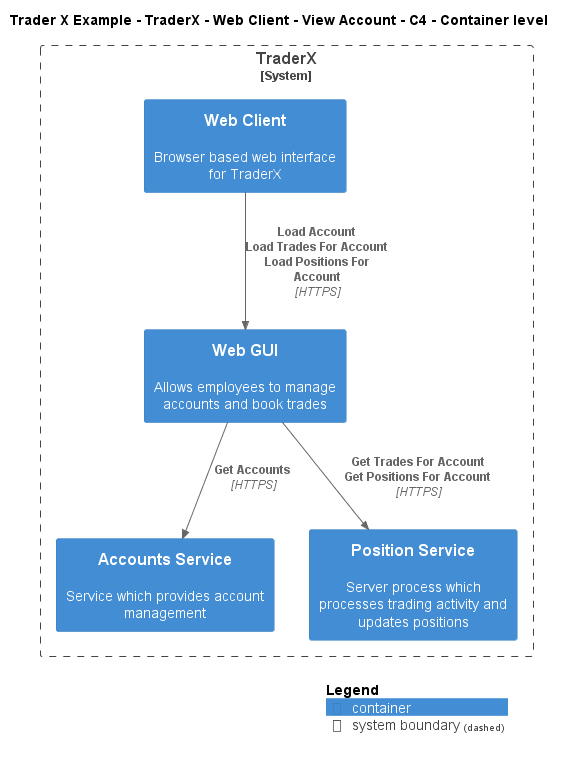

The diagram above was rendered by PlantUML. Its source (embedded in the PNG):
@startuml
!include ..\..\..\..\..\..\..\.c4s\C4_Container.puml

AddElementTag("c4interflow:lifecycle:new", $bgColor=green, $fontColor=#ffffff, $borderColor=green, $shadowing="False")
AddElementTag("c4interflow:lifecycle:changed", $bgColor=orange, $fontColor=#ffffff, $borderColor=orange, $shadowing="False")
AddElementTag("c4interflow:lifecycle:removed", $bgColor=red, $fontColor=#ffffff, $borderColor=red, $shadowing="False")

AddRelTag("c4interflow:lifecycle:new", $textColor=green, $lineColor=green)
AddRelTag("c4interflow:lifecycle:changed", $textColor=orange, $lineColor=orange)
AddRelTag("c4interflow:lifecycle:removed", $textColor=red, $lineColor=red)

SHOW_PERSON_PORTRAIT()
LAYOUT_TOP_DOWN()

skinparam linetype polyline

title Trader X Example - TraderX - Web Client - View Account - C4 - Container level


System_Boundary(TraderXExample.SoftwareSystems.TraderX, "TraderX") {
    Container(TraderXExample.SoftwareSystems.TraderX.Containers.WebClient, "Web Client", "", "Browser based web interface for TraderX")
    Container(TraderXExample.SoftwareSystems.TraderX.Containers.WebGUI, "Web GUI", "", "Allows employees to manage accounts and book trades")
    Container(TraderXExample.SoftwareSystems.TraderX.Containers.AccountsService, "Accounts Service", "", "Service which provides account management")
    Container(TraderXExample.SoftwareSystems.TraderX.Containers.PositionService, "Position Service", "", "Server process which processes trading activity and updates positions")
}

Rel(TraderXExample.SoftwareSystems.TraderX.Containers.WebClient, TraderXExample.SoftwareSystems.TraderX.Containers.WebGUI, "Load Account\nLoad Trades For Account\nLoad Positions For Account", "HTTPS", $tags="protocol:https")
Rel(TraderXExample.SoftwareSystems.TraderX.Containers.WebGUI, TraderXExample.SoftwareSystems.TraderX.Containers.AccountsService, "Get Accounts", "HTTPS", $tags="protocol:https")
Rel(TraderXExample.SoftwareSystems.TraderX.Containers.WebGUI, TraderXExample.SoftwareSystems.TraderX.Containers.PositionService, "Get Trades For Account\nGet Positions For Account", "HTTPS", $tags="protocol:https")


SHOW_LEGEND()
@enduml